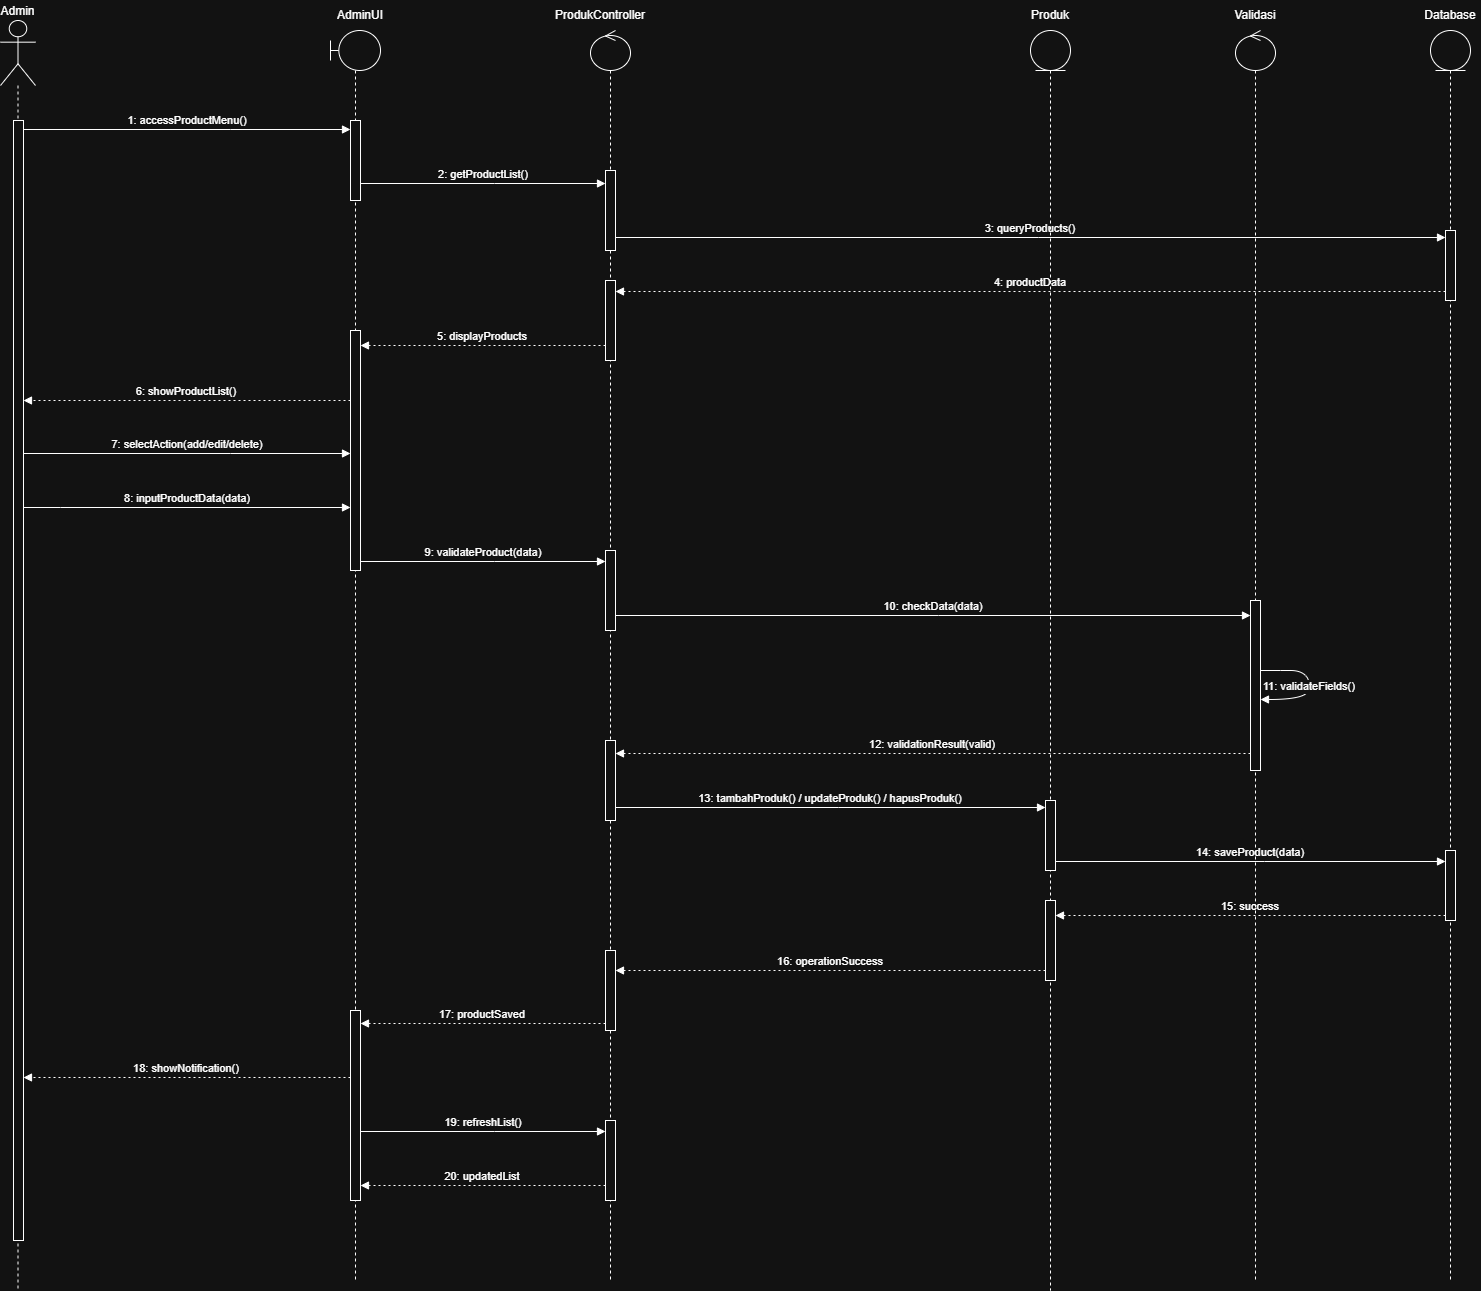

The diagram above was exported from draw.io. Its source (the exported page's mxGraphModel, read from the mxfile embedded in the PNG):
<mxGraphModel dx="1281" dy="626" grid="0" gridSize="10" guides="1" tooltips="1" connect="1" arrows="1" fold="1" page="0" pageScale="1" pageWidth="850" pageHeight="1100" math="0" shadow="0">
  <root>
    <mxCell id="0" />
    <mxCell id="1" parent="0" />
    <mxCell id="llMag5NKqMpBWhixblCg-1" value="Admin" style="shape=umlLifeline;perimeter=lifelinePerimeter;whiteSpace=wrap;container=1;dropTarget=0;collapsible=0;recursiveResize=0;outlineConnect=0;portConstraint=eastwest;newEdgeStyle={&quot;edgeStyle&quot;:&quot;elbowEdgeStyle&quot;,&quot;elbow&quot;:&quot;vertical&quot;,&quot;curved&quot;:0,&quot;rounded&quot;:0};participant=umlActor;verticalAlign=bottom;labelPosition=center;verticalLabelPosition=top;align=center;size=65;" vertex="1" parent="1">
      <mxGeometry x="120" y="180" width="35" height="1270" as="geometry" />
    </mxCell>
    <mxCell id="llMag5NKqMpBWhixblCg-2" value="" style="html=1;points=[[0,0,0,0,5],[0,1,0,0,-5],[1,0,0,0,5],[1,1,0,0,-5]];perimeter=orthogonalPerimeter;outlineConnect=0;targetShapes=umlLifeline;portConstraint=eastwest;newEdgeStyle={&quot;curved&quot;:0,&quot;rounded&quot;:0};" vertex="1" parent="llMag5NKqMpBWhixblCg-1">
      <mxGeometry x="13" y="100" width="10" height="1120" as="geometry" />
    </mxCell>
    <mxCell id="llMag5NKqMpBWhixblCg-3" value="1: accessProductMenu()" style="verticalAlign=bottom;edgeStyle=elbowEdgeStyle;elbow=vertical;curved=0;rounded=0;endArrow=block;" edge="1" parent="1" source="llMag5NKqMpBWhixblCg-2" target="llMag5NKqMpBWhixblCg-23">
      <mxGeometry relative="1" as="geometry">
        <Array as="points">
          <mxPoint x="350" y="289" />
        </Array>
        <mxPoint x="190" y="290" as="sourcePoint" />
        <mxPoint x="450" y="289" as="targetPoint" />
      </mxGeometry>
    </mxCell>
    <mxCell id="llMag5NKqMpBWhixblCg-4" value="2: getProductList()" style="verticalAlign=bottom;edgeStyle=elbowEdgeStyle;elbow=vertical;curved=0;rounded=0;endArrow=block;" edge="1" parent="1" source="llMag5NKqMpBWhixblCg-23" target="llMag5NKqMpBWhixblCg-33">
      <mxGeometry relative="1" as="geometry">
        <Array as="points">
          <mxPoint x="614" y="343" />
        </Array>
        <mxPoint x="510" y="343" as="sourcePoint" />
        <mxPoint x="690" y="343" as="targetPoint" />
      </mxGeometry>
    </mxCell>
    <mxCell id="llMag5NKqMpBWhixblCg-5" value="3: queryProducts()" style="verticalAlign=bottom;edgeStyle=elbowEdgeStyle;elbow=vertical;curved=0;rounded=0;endArrow=block;" edge="1" parent="1" source="llMag5NKqMpBWhixblCg-33" target="llMag5NKqMpBWhixblCg-44">
      <mxGeometry relative="1" as="geometry">
        <Array as="points">
          <mxPoint x="1158" y="397" />
        </Array>
        <mxPoint x="740" y="397" as="sourcePoint" />
        <mxPoint x="1510" y="400" as="targetPoint" />
      </mxGeometry>
    </mxCell>
    <mxCell id="llMag5NKqMpBWhixblCg-6" value="4: productData" style="verticalAlign=bottom;edgeStyle=elbowEdgeStyle;elbow=vertical;curved=0;rounded=0;dashed=1;dashPattern=2 3;endArrow=block;" edge="1" parent="1" source="llMag5NKqMpBWhixblCg-44" target="llMag5NKqMpBWhixblCg-32">
      <mxGeometry relative="1" as="geometry">
        <Array as="points">
          <mxPoint x="1161" y="451" />
        </Array>
        <mxPoint x="1530" y="451" as="sourcePoint" />
        <mxPoint x="740" y="451" as="targetPoint" />
      </mxGeometry>
    </mxCell>
    <mxCell id="llMag5NKqMpBWhixblCg-7" value="5: displayProducts" style="verticalAlign=bottom;edgeStyle=elbowEdgeStyle;elbow=vertical;curved=0;rounded=0;dashed=1;dashPattern=2 3;endArrow=block;" edge="1" parent="1" source="llMag5NKqMpBWhixblCg-32" target="llMag5NKqMpBWhixblCg-24">
      <mxGeometry relative="1" as="geometry">
        <Array as="points">
          <mxPoint x="617" y="505" />
        </Array>
        <mxPoint x="700" y="505" as="sourcePoint" />
        <mxPoint x="510" y="505" as="targetPoint" />
      </mxGeometry>
    </mxCell>
    <mxCell id="llMag5NKqMpBWhixblCg-8" value="6: showProductList()" style="verticalAlign=bottom;edgeStyle=elbowEdgeStyle;elbow=vertical;curved=0;rounded=0;dashed=1;dashPattern=2 3;endArrow=block;" edge="1" parent="1" source="llMag5NKqMpBWhixblCg-24" target="llMag5NKqMpBWhixblCg-2">
      <mxGeometry relative="1" as="geometry">
        <Array as="points">
          <mxPoint x="190" y="560" />
        </Array>
        <mxPoint x="450" y="560" as="sourcePoint" />
        <mxPoint x="170" y="560" as="targetPoint" />
      </mxGeometry>
    </mxCell>
    <mxCell id="llMag5NKqMpBWhixblCg-9" value="7: selectAction(add/edit/delete)" style="verticalAlign=bottom;edgeStyle=elbowEdgeStyle;elbow=vertical;curved=0;rounded=0;endArrow=block;" edge="1" parent="1" source="llMag5NKqMpBWhixblCg-2" target="llMag5NKqMpBWhixblCg-24">
      <mxGeometry relative="1" as="geometry">
        <Array as="points">
          <mxPoint x="350" y="613" />
        </Array>
        <mxPoint x="170" y="613" as="sourcePoint" />
        <mxPoint x="450" y="613" as="targetPoint" />
      </mxGeometry>
    </mxCell>
    <mxCell id="llMag5NKqMpBWhixblCg-10" value="8: inputProductData(data)" style="verticalAlign=bottom;edgeStyle=elbowEdgeStyle;elbow=vertical;curved=0;rounded=0;endArrow=block;" edge="1" parent="1" source="llMag5NKqMpBWhixblCg-2" target="llMag5NKqMpBWhixblCg-24">
      <mxGeometry relative="1" as="geometry">
        <Array as="points">
          <mxPoint x="180" y="667" />
          <mxPoint x="440" y="667" />
        </Array>
        <mxPoint x="170" y="667" as="sourcePoint" />
        <mxPoint x="440" y="667" as="targetPoint" />
      </mxGeometry>
    </mxCell>
    <mxCell id="llMag5NKqMpBWhixblCg-11" value="9: validateProduct(data)" style="verticalAlign=bottom;edgeStyle=elbowEdgeStyle;elbow=vertical;curved=0;rounded=0;endArrow=block;" edge="1" parent="1" source="llMag5NKqMpBWhixblCg-24" target="llMag5NKqMpBWhixblCg-31">
      <mxGeometry relative="1" as="geometry">
        <Array as="points">
          <mxPoint x="614" y="721" />
        </Array>
        <mxPoint x="510" y="721" as="sourcePoint" />
        <mxPoint x="700" y="721" as="targetPoint" />
      </mxGeometry>
    </mxCell>
    <mxCell id="llMag5NKqMpBWhixblCg-12" value="10: checkData(data)" style="verticalAlign=bottom;edgeStyle=elbowEdgeStyle;elbow=vertical;curved=0;rounded=0;endArrow=block;" edge="1" parent="1" source="llMag5NKqMpBWhixblCg-31" target="llMag5NKqMpBWhixblCg-40">
      <mxGeometry relative="1" as="geometry">
        <Array as="points">
          <mxPoint x="1058" y="775" />
        </Array>
        <mxPoint x="750" y="775" as="sourcePoint" />
        <mxPoint x="1340" y="775" as="targetPoint" />
      </mxGeometry>
    </mxCell>
    <mxCell id="llMag5NKqMpBWhixblCg-13" value="12: validationResult(valid)" style="verticalAlign=bottom;edgeStyle=elbowEdgeStyle;elbow=vertical;curved=0;rounded=0;dashed=1;dashPattern=2 3;endArrow=block;" edge="1" parent="1" source="llMag5NKqMpBWhixblCg-40" target="llMag5NKqMpBWhixblCg-30">
      <mxGeometry relative="1" as="geometry">
        <Array as="points">
          <mxPoint x="1061" y="913" />
        </Array>
        <mxPoint x="1320" y="913" as="sourcePoint" />
        <mxPoint x="750" y="913" as="targetPoint" />
      </mxGeometry>
    </mxCell>
    <mxCell id="llMag5NKqMpBWhixblCg-14" value="13: tambahProduk() / updateProduk() / hapusProduk()" style="verticalAlign=bottom;edgeStyle=elbowEdgeStyle;elbow=vertical;curved=0;rounded=0;endArrow=block;" edge="1" parent="1" source="llMag5NKqMpBWhixblCg-30" target="llMag5NKqMpBWhixblCg-36">
      <mxGeometry relative="1" as="geometry">
        <Array as="points">
          <mxPoint x="958" y="967" />
        </Array>
        <mxPoint x="760" y="967" as="sourcePoint" />
        <mxPoint x="1140" y="967" as="targetPoint" />
      </mxGeometry>
    </mxCell>
    <mxCell id="llMag5NKqMpBWhixblCg-15" value="14: saveProduct(data)" style="verticalAlign=bottom;edgeStyle=elbowEdgeStyle;elbow=vertical;curved=0;rounded=0;endArrow=block;" edge="1" parent="1" source="llMag5NKqMpBWhixblCg-36" target="llMag5NKqMpBWhixblCg-45">
      <mxGeometry relative="1" as="geometry">
        <Array as="points">
          <mxPoint x="1384" y="1021" />
        </Array>
        <mxPoint x="1200" y="1020" as="sourcePoint" />
        <mxPoint x="1540" y="1020" as="targetPoint" />
      </mxGeometry>
    </mxCell>
    <mxCell id="llMag5NKqMpBWhixblCg-16" value="15: success" style="verticalAlign=bottom;edgeStyle=elbowEdgeStyle;elbow=vertical;curved=0;rounded=0;dashed=1;dashPattern=2 3;endArrow=block;" edge="1" parent="1" source="llMag5NKqMpBWhixblCg-45" target="llMag5NKqMpBWhixblCg-37">
      <mxGeometry relative="1" as="geometry">
        <Array as="points">
          <mxPoint x="1387" y="1075" />
        </Array>
        <mxPoint x="1530" y="1075" as="sourcePoint" />
        <mxPoint x="1210" y="1075" as="targetPoint" />
      </mxGeometry>
    </mxCell>
    <mxCell id="llMag5NKqMpBWhixblCg-17" value="16: operationSuccess" style="verticalAlign=bottom;edgeStyle=elbowEdgeStyle;elbow=vertical;curved=0;rounded=0;dashed=1;dashPattern=2 3;endArrow=block;" edge="1" parent="1" source="llMag5NKqMpBWhixblCg-37" target="llMag5NKqMpBWhixblCg-29">
      <mxGeometry relative="1" as="geometry">
        <Array as="points">
          <mxPoint x="770" y="1130" />
        </Array>
        <mxPoint x="1160" y="1130" as="sourcePoint" />
        <mxPoint x="760" y="1130" as="targetPoint" />
      </mxGeometry>
    </mxCell>
    <mxCell id="llMag5NKqMpBWhixblCg-18" value="17: productSaved" style="verticalAlign=bottom;edgeStyle=elbowEdgeStyle;elbow=vertical;curved=0;rounded=0;dashed=1;dashPattern=2 3;endArrow=block;" edge="1" parent="1" source="llMag5NKqMpBWhixblCg-29" target="llMag5NKqMpBWhixblCg-25">
      <mxGeometry relative="1" as="geometry">
        <Array as="points">
          <mxPoint x="617" y="1183" />
        </Array>
        <mxPoint x="680" y="1183" as="sourcePoint" />
        <mxPoint x="520" y="1183" as="targetPoint" />
      </mxGeometry>
    </mxCell>
    <mxCell id="llMag5NKqMpBWhixblCg-19" value="18: showNotification()" style="verticalAlign=bottom;edgeStyle=elbowEdgeStyle;elbow=vertical;curved=0;rounded=0;dashed=1;dashPattern=2 3;endArrow=block;" edge="1" parent="1" source="llMag5NKqMpBWhixblCg-25" target="llMag5NKqMpBWhixblCg-2">
      <mxGeometry relative="1" as="geometry">
        <Array as="points">
          <mxPoint x="353" y="1237" />
        </Array>
        <mxPoint x="450" y="1237" as="sourcePoint" />
        <mxPoint x="160" y="1237" as="targetPoint" />
      </mxGeometry>
    </mxCell>
    <mxCell id="llMag5NKqMpBWhixblCg-20" value="19: refreshList()" style="verticalAlign=bottom;edgeStyle=elbowEdgeStyle;elbow=vertical;curved=0;rounded=0;endArrow=block;" edge="1" parent="1" source="llMag5NKqMpBWhixblCg-25" target="llMag5NKqMpBWhixblCg-28">
      <mxGeometry relative="1" as="geometry">
        <Array as="points">
          <mxPoint x="614" y="1291" />
        </Array>
        <mxPoint x="500" y="1291" as="sourcePoint" />
        <mxPoint x="710" y="1291" as="targetPoint" />
      </mxGeometry>
    </mxCell>
    <mxCell id="llMag5NKqMpBWhixblCg-21" value="20: updatedList" style="verticalAlign=bottom;edgeStyle=elbowEdgeStyle;elbow=vertical;curved=0;rounded=0;dashed=1;dashPattern=2 3;endArrow=block;" edge="1" parent="1" source="llMag5NKqMpBWhixblCg-28" target="llMag5NKqMpBWhixblCg-25">
      <mxGeometry relative="1" as="geometry">
        <Array as="points">
          <mxPoint x="617" y="1345" />
        </Array>
        <mxPoint x="700" y="1345" as="sourcePoint" />
        <mxPoint x="510" y="1345" as="targetPoint" />
      </mxGeometry>
    </mxCell>
    <mxCell id="llMag5NKqMpBWhixblCg-22" value="" style="shape=umlLifeline;perimeter=lifelinePerimeter;whiteSpace=wrap;html=1;container=1;dropTarget=0;collapsible=0;recursiveResize=0;outlineConnect=0;portConstraint=eastwest;newEdgeStyle={&quot;curved&quot;:0,&quot;rounded&quot;:0};participant=umlBoundary;" vertex="1" parent="1">
      <mxGeometry x="450" y="190" width="50" height="1250" as="geometry" />
    </mxCell>
    <mxCell id="llMag5NKqMpBWhixblCg-23" value="" style="html=1;points=[[0,0,0,0,5],[0,1,0,0,-5],[1,0,0,0,5],[1,1,0,0,-5]];perimeter=orthogonalPerimeter;outlineConnect=0;targetShapes=umlLifeline;portConstraint=eastwest;newEdgeStyle={&quot;curved&quot;:0,&quot;rounded&quot;:0};" vertex="1" parent="llMag5NKqMpBWhixblCg-22">
      <mxGeometry x="20" y="90" width="10" height="80" as="geometry" />
    </mxCell>
    <mxCell id="llMag5NKqMpBWhixblCg-24" value="" style="html=1;points=[[0,0,0,0,5],[0,1,0,0,-5],[1,0,0,0,5],[1,1,0,0,-5]];perimeter=orthogonalPerimeter;outlineConnect=0;targetShapes=umlLifeline;portConstraint=eastwest;newEdgeStyle={&quot;curved&quot;:0,&quot;rounded&quot;:0};" vertex="1" parent="llMag5NKqMpBWhixblCg-22">
      <mxGeometry x="20" y="300" width="10" height="240" as="geometry" />
    </mxCell>
    <mxCell id="llMag5NKqMpBWhixblCg-25" value="" style="html=1;points=[[0,0,0,0,5],[0,1,0,0,-5],[1,0,0,0,5],[1,1,0,0,-5]];perimeter=orthogonalPerimeter;outlineConnect=0;targetShapes=umlLifeline;portConstraint=eastwest;newEdgeStyle={&quot;curved&quot;:0,&quot;rounded&quot;:0};" vertex="1" parent="llMag5NKqMpBWhixblCg-22">
      <mxGeometry x="20" y="980" width="10" height="190" as="geometry" />
    </mxCell>
    <mxCell id="llMag5NKqMpBWhixblCg-26" value="AdminUI" style="text;html=1;whiteSpace=wrap;strokeColor=none;fillColor=none;align=center;verticalAlign=middle;rounded=0;" vertex="1" parent="1">
      <mxGeometry x="450" y="160" width="60" height="30" as="geometry" />
    </mxCell>
    <mxCell id="llMag5NKqMpBWhixblCg-27" value="" style="shape=umlLifeline;perimeter=lifelinePerimeter;whiteSpace=wrap;html=1;container=1;dropTarget=0;collapsible=0;recursiveResize=0;outlineConnect=0;portConstraint=eastwest;newEdgeStyle={&quot;curved&quot;:0,&quot;rounded&quot;:0};participant=umlControl;" vertex="1" parent="1">
      <mxGeometry x="710" y="190" width="40" height="1250" as="geometry" />
    </mxCell>
    <mxCell id="llMag5NKqMpBWhixblCg-28" value="" style="html=1;points=[[0,0,0,0,5],[0,1,0,0,-5],[1,0,0,0,5],[1,1,0,0,-5]];perimeter=orthogonalPerimeter;outlineConnect=0;targetShapes=umlLifeline;portConstraint=eastwest;newEdgeStyle={&quot;curved&quot;:0,&quot;rounded&quot;:0};" vertex="1" parent="llMag5NKqMpBWhixblCg-27">
      <mxGeometry x="15" y="1090" width="10" height="80" as="geometry" />
    </mxCell>
    <mxCell id="llMag5NKqMpBWhixblCg-29" value="" style="html=1;points=[[0,0,0,0,5],[0,1,0,0,-5],[1,0,0,0,5],[1,1,0,0,-5]];perimeter=orthogonalPerimeter;outlineConnect=0;targetShapes=umlLifeline;portConstraint=eastwest;newEdgeStyle={&quot;curved&quot;:0,&quot;rounded&quot;:0};" vertex="1" parent="llMag5NKqMpBWhixblCg-27">
      <mxGeometry x="15" y="920" width="10" height="80" as="geometry" />
    </mxCell>
    <mxCell id="llMag5NKqMpBWhixblCg-30" value="" style="html=1;points=[[0,0,0,0,5],[0,1,0,0,-5],[1,0,0,0,5],[1,1,0,0,-5]];perimeter=orthogonalPerimeter;outlineConnect=0;targetShapes=umlLifeline;portConstraint=eastwest;newEdgeStyle={&quot;curved&quot;:0,&quot;rounded&quot;:0};" vertex="1" parent="llMag5NKqMpBWhixblCg-27">
      <mxGeometry x="15" y="710" width="10" height="80" as="geometry" />
    </mxCell>
    <mxCell id="llMag5NKqMpBWhixblCg-31" value="" style="html=1;points=[[0,0,0,0,5],[0,1,0,0,-5],[1,0,0,0,5],[1,1,0,0,-5]];perimeter=orthogonalPerimeter;outlineConnect=0;targetShapes=umlLifeline;portConstraint=eastwest;newEdgeStyle={&quot;curved&quot;:0,&quot;rounded&quot;:0};" vertex="1" parent="llMag5NKqMpBWhixblCg-27">
      <mxGeometry x="15" y="520" width="10" height="80" as="geometry" />
    </mxCell>
    <mxCell id="llMag5NKqMpBWhixblCg-32" value="" style="html=1;points=[[0,0,0,0,5],[0,1,0,0,-5],[1,0,0,0,5],[1,1,0,0,-5]];perimeter=orthogonalPerimeter;outlineConnect=0;targetShapes=umlLifeline;portConstraint=eastwest;newEdgeStyle={&quot;curved&quot;:0,&quot;rounded&quot;:0};" vertex="1" parent="llMag5NKqMpBWhixblCg-27">
      <mxGeometry x="15" y="250" width="10" height="80" as="geometry" />
    </mxCell>
    <mxCell id="llMag5NKqMpBWhixblCg-33" value="" style="html=1;points=[[0,0,0,0,5],[0,1,0,0,-5],[1,0,0,0,5],[1,1,0,0,-5]];perimeter=orthogonalPerimeter;outlineConnect=0;targetShapes=umlLifeline;portConstraint=eastwest;newEdgeStyle={&quot;curved&quot;:0,&quot;rounded&quot;:0};" vertex="1" parent="llMag5NKqMpBWhixblCg-27">
      <mxGeometry x="15" y="140" width="10" height="80" as="geometry" />
    </mxCell>
    <mxCell id="llMag5NKqMpBWhixblCg-34" value="ProdukController" style="text;html=1;whiteSpace=wrap;strokeColor=none;fillColor=none;align=center;verticalAlign=middle;rounded=0;" vertex="1" parent="1">
      <mxGeometry x="690" y="160" width="60" height="30" as="geometry" />
    </mxCell>
    <mxCell id="llMag5NKqMpBWhixblCg-35" value="" style="shape=umlLifeline;perimeter=lifelinePerimeter;whiteSpace=wrap;html=1;container=1;dropTarget=0;collapsible=0;recursiveResize=0;outlineConnect=0;portConstraint=eastwest;newEdgeStyle={&quot;curved&quot;:0,&quot;rounded&quot;:0};participant=umlEntity;" vertex="1" parent="1">
      <mxGeometry x="1150" y="190" width="40" height="1260" as="geometry" />
    </mxCell>
    <mxCell id="llMag5NKqMpBWhixblCg-36" value="" style="html=1;points=[[0,0,0,0,5],[0,1,0,0,-5],[1,0,0,0,5],[1,1,0,0,-5]];perimeter=orthogonalPerimeter;outlineConnect=0;targetShapes=umlLifeline;portConstraint=eastwest;newEdgeStyle={&quot;curved&quot;:0,&quot;rounded&quot;:0};" vertex="1" parent="llMag5NKqMpBWhixblCg-35">
      <mxGeometry x="15" y="770" width="10" height="70" as="geometry" />
    </mxCell>
    <mxCell id="llMag5NKqMpBWhixblCg-37" value="" style="html=1;points=[[0,0,0,0,5],[0,1,0,0,-5],[1,0,0,0,5],[1,1,0,0,-5]];perimeter=orthogonalPerimeter;outlineConnect=0;targetShapes=umlLifeline;portConstraint=eastwest;newEdgeStyle={&quot;curved&quot;:0,&quot;rounded&quot;:0};" vertex="1" parent="llMag5NKqMpBWhixblCg-35">
      <mxGeometry x="15" y="870" width="10" height="80" as="geometry" />
    </mxCell>
    <mxCell id="llMag5NKqMpBWhixblCg-38" value="Produk" style="text;html=1;whiteSpace=wrap;strokeColor=none;fillColor=none;align=center;verticalAlign=middle;rounded=0;" vertex="1" parent="1">
      <mxGeometry x="1140" y="160" width="60" height="30" as="geometry" />
    </mxCell>
    <mxCell id="llMag5NKqMpBWhixblCg-39" value="" style="shape=umlLifeline;perimeter=lifelinePerimeter;whiteSpace=wrap;html=1;container=1;dropTarget=0;collapsible=0;recursiveResize=0;outlineConnect=0;portConstraint=eastwest;newEdgeStyle={&quot;curved&quot;:0,&quot;rounded&quot;:0};participant=umlControl;" vertex="1" parent="1">
      <mxGeometry x="1355" y="190" width="40" height="1250" as="geometry" />
    </mxCell>
    <mxCell id="llMag5NKqMpBWhixblCg-40" value="" style="html=1;points=[[0,0,0,0,5],[0,1,0,0,-5],[1,0,0,0,5],[1,1,0,0,-5]];perimeter=orthogonalPerimeter;outlineConnect=0;targetShapes=umlLifeline;portConstraint=eastwest;newEdgeStyle={&quot;curved&quot;:0,&quot;rounded&quot;:0};" vertex="1" parent="llMag5NKqMpBWhixblCg-39">
      <mxGeometry x="15" y="570" width="10" height="170" as="geometry" />
    </mxCell>
    <mxCell id="llMag5NKqMpBWhixblCg-41" value="11: validateFields()" style="curved=1;endArrow=block;rounded=0;" edge="1" parent="llMag5NKqMpBWhixblCg-39" source="llMag5NKqMpBWhixblCg-40" target="llMag5NKqMpBWhixblCg-40">
      <mxGeometry x="0.0011" relative="1" as="geometry">
        <Array as="points">
          <mxPoint x="45" y="640" />
          <mxPoint x="65" y="640" />
          <mxPoint x="75" y="650" />
          <mxPoint x="71" y="669" />
        </Array>
        <mxPoint x="35" y="640" as="sourcePoint" />
        <mxPoint x="45" y="670" as="targetPoint" />
        <mxPoint as="offset" />
      </mxGeometry>
    </mxCell>
    <mxCell id="llMag5NKqMpBWhixblCg-42" value="Validasi" style="text;html=1;whiteSpace=wrap;strokeColor=none;fillColor=none;align=center;verticalAlign=middle;rounded=0;" vertex="1" parent="1">
      <mxGeometry x="1345" y="160" width="60" height="30" as="geometry" />
    </mxCell>
    <mxCell id="llMag5NKqMpBWhixblCg-43" value="" style="shape=umlLifeline;perimeter=lifelinePerimeter;whiteSpace=wrap;html=1;container=1;dropTarget=0;collapsible=0;recursiveResize=0;outlineConnect=0;portConstraint=eastwest;newEdgeStyle={&quot;curved&quot;:0,&quot;rounded&quot;:0};participant=umlEntity;" vertex="1" parent="1">
      <mxGeometry x="1550" y="190" width="40" height="1250" as="geometry" />
    </mxCell>
    <mxCell id="llMag5NKqMpBWhixblCg-44" value="" style="html=1;points=[[0,0,0,0,5],[0,1,0,0,-5],[1,0,0,0,5],[1,1,0,0,-5]];perimeter=orthogonalPerimeter;outlineConnect=0;targetShapes=umlLifeline;portConstraint=eastwest;newEdgeStyle={&quot;curved&quot;:0,&quot;rounded&quot;:0};" vertex="1" parent="llMag5NKqMpBWhixblCg-43">
      <mxGeometry x="15" y="200" width="10" height="70" as="geometry" />
    </mxCell>
    <mxCell id="llMag5NKqMpBWhixblCg-45" value="" style="html=1;points=[[0,0,0,0,5],[0,1,0,0,-5],[1,0,0,0,5],[1,1,0,0,-5]];perimeter=orthogonalPerimeter;outlineConnect=0;targetShapes=umlLifeline;portConstraint=eastwest;newEdgeStyle={&quot;curved&quot;:0,&quot;rounded&quot;:0};" vertex="1" parent="llMag5NKqMpBWhixblCg-43">
      <mxGeometry x="15" y="820" width="10" height="70" as="geometry" />
    </mxCell>
    <mxCell id="llMag5NKqMpBWhixblCg-46" value="Database" style="text;html=1;whiteSpace=wrap;strokeColor=none;fillColor=none;align=center;verticalAlign=middle;rounded=0;" vertex="1" parent="1">
      <mxGeometry x="1540" y="160" width="60" height="30" as="geometry" />
    </mxCell>
  </root>
</mxGraphModel>